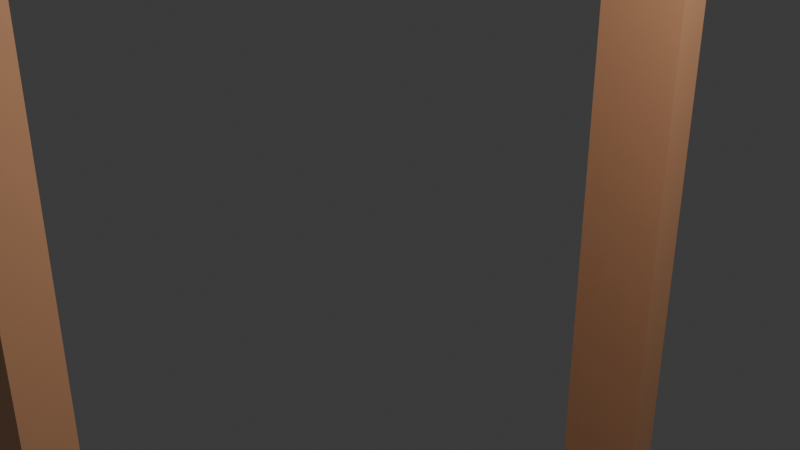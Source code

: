# Source: doorframe.blend  (saved by Blender 5.0.119; exported with 4.5.12 LTS)
import bpy
from mathutils import Matrix  # noqa: F401  (used for matrix-valued properties, if any)

bpy.ops.wm.read_factory_settings(use_empty=True)
scene = bpy.context.scene
scene.name = 'Scene'

# ---- collections
col_collection = bpy.data.collections.new('Collection'); scene.collection.children.link(col_collection)

# ---- materials (node trees are filled in below, after node groups)
mat_material = bpy.data.materials.new('Material')

# ---- material node trees
mat_material.use_nodes = True; mat_material.node_tree.nodes.clear()
_N = mat_material.node_tree.nodes; _L = mat_material.node_tree.links
n0 = _N.new('ShaderNodeBsdfPrincipled'); n0.name = 'Principled BSDF'; n0.location = (-200, 100)
n0.inputs[0].default_value = (1.0, 0.5008, 0.2659, 1.0)
n1 = _N.new('ShaderNodeOutputMaterial'); n1.name = 'Material Output'; n1.location = (200, 100)
_L.new(n0.outputs[0], n1.inputs[0])
n1.is_active_output = True

# ---- world
world_world = bpy.data.worlds.new('World'); scene.world = world_world
world_world.use_nodes = True; world_world.node_tree.nodes.clear()
_N = world_world.node_tree.nodes; _L = world_world.node_tree.links
n0 = _N.new('ShaderNodeOutputWorld'); n0.name = 'World Output'; n0.location = (200, 100)
n1 = _N.new('ShaderNodeBackground'); n1.name = 'Background'; n1.location = (-200, 100)
n1.inputs[0].default_value = (0.05088, 0.05088, 0.05088, 1.0)
_L.new(n1.outputs[0], n0.inputs[0])
n0.is_active_output = True
world_world.color = (0.05088, 0.05088, 0.05088)
world_world.sun_shadow_jitter_overblur = 0.0

# ---- cameras
cam_camera = bpy.data.cameras.new('Camera')
cam_camera.clip_end = 100.0
cam_camera.ortho_scale = 7.314

# ---- lights
light_light = bpy.data.lights.new('Light', 'POINT')
light_light.energy = 1000.0
light_light.shadow_soft_size = 0.1

# ---- meshes
me_cube_001 = bpy.data.meshes.new('Cube.001')
me_cube_001.from_pydata([(-0.5774, -1.0, -1.0), (-0.5774, -1.0, 1.0), (-0.5774, 1.0, -1.0), (-0.5774, 1.0, 1.0), (0.5774, -1.0, -1.0), (0.5774, -1.0, 1.0), (0.5774, 1.0, -1.0), (0.5774, 1.0, 1.0), (-0.5774, -0.898, 0.8708), (-0.5774, -0.898, 0.9327), (-0.5774, 0.898, 0.9327), (-0.5774, 0.7707, 0.9327), (-0.5774, -0.7565, 0.9327), (-0.5774, -0.898, -1.0), (-0.5774, 0.898, -1.0), (-0.5774, -0.898, -0.9228), (-0.5774, 0.898, -0.9228), (-0.5774, 0.898, 0.8708), (0.5774, -0.898, 0.9327), (0.5774, -0.7565, 0.9327), (0.5774, 0.898, 0.9327), (0.5774, 0.898, 0.8708), (0.5774, 0.7707, 0.9327), (0.5774, -0.898, -1.0), (0.5774, -0.898, -0.9228), (0.5774, -0.898, 0.8708), (0.5774, 0.898, -0.9228), (0.5774, 0.898, -1.0)], [], [(0, 1, 3, 2, 14, 16, 17, 10, 11, 12, 9, 8, 15, 13), (2, 3, 7, 6), (6, 7, 5, 4, 23, 24, 25, 18, 19, 22, 20, 21, 26, 27), (4, 5, 1, 0), (4, 0, 13, 23), (2, 6, 27, 14), (7, 3, 1, 5), (12, 19, 18, 9), (25, 8, 9, 18), (10, 17, 21, 20), (17, 16, 26, 21), (8, 25, 24, 15), (13, 15, 24, 23), (27, 26, 16, 14), (10, 20, 22, 11), (11, 22, 19, 12)])
_uv = me_cube_001.uv_layers.new(name='UVMap')
_uv.uv.foreach_set('vector', [0.375, 0.0, 0.625, 0.0, 0.625, 0.25, 0.375, 0.25, 0.375, 0.2372, 0.3846, 0.2372, 0.6088, 0.2372, 0.6166, 0.2372, 0.6166, 0.2213, 0.6166, 0.03043, 0.6166, 0.01276, 0.6088, 0.01276, 0.3846, 0.01276, 0.375, 0.01276, 0.375, 0.25, 0.625, 0.25, 0.625, 0.5, 0.375, 0.5, 0.375, 0.5, 0.625, 0.5, 0.625, 0.75, 0.375, 0.75, 0.375, 0.7372, 0.3846, 0.7372, 0.6088, 0.7372, 0.6166, 0.7372, 0.6166, 0.7196, 0.6166, 0.5287, 0.6166, 0.5128, 0.6088, 0.5128, 0.3846, 0.5128, 0.375, 0.5128, 0.375, 0.75, 0.625, 0.75, 0.625, 1.0, 0.375, 1.0, 0.375, 0.75, 0.125, 0.75, 0.125, 0.7372, 0.375, 0.7372, 0.125, 0.5, 0.375, 0.5, 0.375, 0.5128, 0.125, 0.5128, 0.625, 0.5, 0.875, 0.5, 0.875, 0.75, 0.625, 0.75, 0.8703, 0.7303, 0.6296, 0.7303, 0.6297, 0.75, 0.8703, 0.75, 0.617, 0.7547, 0.617, 0.9953, 0.625, 0.9953, 0.625, 0.7547, 0.625, 0.2547, 0.617, 0.2547, 0.617, 0.4953, 0.625, 0.4953, 0.617, 0.2547, 0.3858, 0.2547, 0.3858, 0.4953, 0.617, 0.4953, 0.617, 0.9953, 0.617, 0.7547, 0.3858, 0.7547, 0.3858, 0.9953, 0.3759, 0.9953, 0.3858, 0.9953, 0.3858, 0.7547, 0.3759, 0.7547, 0.3759, 0.4953, 0.3858, 0.4953, 0.3858, 0.2547, 0.3759, 0.2547, 0.8703, 0.5, 0.6297, 0.5, 0.6297, 0.5177, 0.8703, 0.5177, 0.8703, 0.5177, 0.6297, 0.5177, 0.6296, 0.7303, 0.8703, 0.7303])
me_cube_001.materials.append(mat_material)
me_cube_001.update()

# ---- objects
ob_light = bpy.data.objects.new('Light', light_light)
ob_camera = bpy.data.objects.new('Camera', cam_camera)
ob_cube_001 = bpy.data.objects.new('Cube.001', me_cube_001)

# ---- transforms, parenting, visibility, modifiers, constraints
ob_light.location = (4.076, 1.005, 5.904)
ob_light.rotation_euler = (0.6503, 0.05522, 1.866)
ob_light.lock_rotations_4d = False
ob_light.empty_display_type = 'ARROWS'
ob_light.color = (0.0, 0.0, 0.0, 0.0)
ob_light.lineart.crease_threshold = 0.0
ob_camera.location = (7.359, -6.926, 4.958)
ob_camera.rotation_euler = (1.109, 0.0, 0.8149)
ob_camera.lock_rotations_4d = False
ob_camera.empty_display_type = 'ARROWS'
ob_camera.color = (0.0, 0.0, 0.0, 0.0)
ob_camera.display_type = 'WIRE'
ob_camera.lineart.crease_threshold = 0.0
ob_cube_001.location = (-0.04161, 0.0, 0.2229)
ob_cube_001.scale = (-1.008, 4.392, 7.444)

# ---- collection membership
col_collection.objects.link(ob_light)
col_collection.objects.link(ob_camera)
col_collection.objects.link(ob_cube_001)

# ---- scene / render settings (as saved in the file)
scene.camera = ob_camera
scene.frame_start = 1; scene.frame_end = 250; scene.frame_set(1)
scene.render.engine = 'BLENDER_EEVEE_NEXT'
scene.render.bake_bias = 0.0
scene.render.bake_samples = 0
scene.cycles.sampling_pattern = 'TABULATED_SOBOL'
scene.eevee.use_volume_custom_range = False
bpy.context.view_layer.update()

